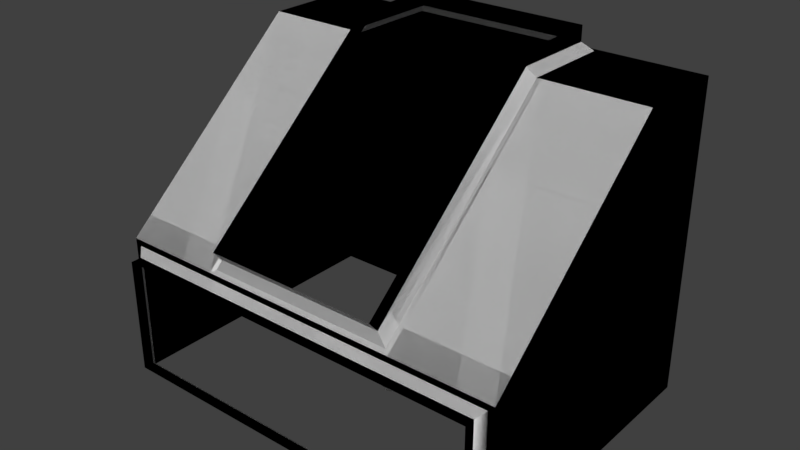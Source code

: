 # Source: SpaceSceneBase_02.blend  (saved by Blender 2.79.0; exported with 4.5.12 LTS)
import bpy
from mathutils import Matrix  # noqa: F401  (used for matrix-valued properties, if any)

bpy.ops.wm.read_factory_settings(use_empty=True)
scene = bpy.context.scene
scene.name = 'Scene'

# ---- collections
col_collection_1 = bpy.data.collections.new('Collection 1'); scene.collection.children.link(col_collection_1)

# ---- node groups
ng_auto_smooth = bpy.data.node_groups.new('Auto Smooth', 'GeometryNodeTree')
_s = ng_auto_smooth.interface.new_socket(name='Geometry', in_out='OUTPUT', socket_type='NodeSocketGeometry')
_s = ng_auto_smooth.interface.new_socket(name='Geometry', in_out='INPUT', socket_type='NodeSocketGeometry')
_s = ng_auto_smooth.interface.new_socket(name='Angle', in_out='INPUT', socket_type='NodeSocketFloat')
_s.subtype = 'ANGLE'
_s.min_value = 0.0
_s.max_value = 3.142
ng_auto_smooth.is_modifier = True
_N = ng_auto_smooth.nodes; _L = ng_auto_smooth.links
n0 = _N.new('NodeGroupOutput'); n0.name = 'Group Output'; n0.location = (480, -100)
n1 = _N.new('NodeGroupInput'); n1.name = 'Group Input'; n1.location = (-420, -300)
n2 = _N.new('NodeGroupInput'); n2.name = 'Group Input.001'; n2.location = (-60, -100)
n3 = _N.new('GeometryNodeSetShadeSmooth'); n3.name = 'Set Shade Smooth'; n3.location = (120, -100)
n3.domain = 'EDGE'
n4 = _N.new('GeometryNodeSetShadeSmooth'); n4.name = 'Set Shade Smooth.001'; n4.location = (300, -100)
n5 = _N.new('GeometryNodeInputMeshEdgeAngle'); n5.name = 'Edge Angle'; n5.location = (-420, -220)
n6 = _N.new('GeometryNodeInputEdgeSmooth'); n6.name = 'Is Edge Smooth'; n6.location = (-60, -160)
n7 = _N.new('GeometryNodeInputShadeSmooth'); n7.name = 'Is Face Smooth'; n7.location = (-240, -340)
n8 = _N.new('FunctionNodeBooleanMath'); n8.name = 'Boolean Math'; n8.location = (-60, -220)
n9 = _N.new('FunctionNodeCompare'); n9.name = 'Compare'; n9.location = (-240, -180)
n9.operation = 'LESS_EQUAL'
_L.new(n5.outputs[0], n9.inputs[0])
_L.new(n4.outputs[0], n0.inputs[0])
_L.new(n1.outputs[1], n9.inputs[1])
_L.new(n9.outputs[0], n8.inputs[0])
_L.new(n7.outputs[0], n8.inputs[1])
_L.new(n2.outputs[0], n3.inputs[0])
_L.new(n6.outputs[0], n3.inputs[1])
_L.new(n3.outputs[0], n4.inputs[0])
_L.new(n8.outputs[0], n3.inputs[2])
n0.is_active_output = True

# ---- world
world_world = bpy.data.worlds.new('World'); scene.world = world_world
world_world.color = (0.05088, 0.05088, 0.05088)
world_world.use_sun_shadow = False
world_world.sun_shadow_jitter_overblur = 0.0
world_world.cycles.sampling_method = 'MANUAL'

# ---- meshes
me_cylinder = bpy.data.meshes.new('Cylinder')
me_cylinder.from_pydata([(0.0, 1.0, -1.5), (0.0, 1.0, 0.006448), (0.7071, 0.7071, -1.5), (0.7071, 0.7071, 0.006448), (1.0, -4.371e-08, -1.5), (1.0, -4.371e-08, 0.006448), (0.7071, -0.7071, -1.5), (0.7071, -0.7071, 0.006448), (-8.742e-08, -1.0, -1.5), (-8.742e-08, -1.0, 0.006448), (-0.7071, -0.7071, -1.5), (-0.7071, -0.7071, 0.006448), (-1.0, 1.192e-08, -1.5), (-1.0, 1.192e-08, 0.006448), (-0.7071, 0.7071, -1.5), (-0.7071, 0.7071, 0.006448)], [], [(0, 1, 3, 2), (2, 3, 5, 4), (4, 5, 7, 6), (6, 7, 9, 8), (8, 9, 11, 10), (10, 11, 13, 12), (12, 13, 15, 14), (14, 15, 1, 0), (0, 2, 4, 6, 8, 10, 12, 14)])
me_cylinder.use_remesh_preserve_volume = False
me_cylinder.use_remesh_preserve_attributes = False
me_cylinder.use_mirror_vertex_groups = False
me_cylinder.update()
me_plane_001 = bpy.data.meshes.new('Plane.001')
me_plane_001.from_pydata([(-1.6, 1.15, 0.0), (1.6, 1.15, 0.0), (-1.6, -1.15, 0.0), (1.6, -1.15, 0.0), (-1.345, -0.8475, -0.002724), (-1.528, -0.6628, -0.002724), (-1.5, -0.6576, 0.02064), (-1.327, -0.8317, 0.02064), (-1.528, -0.4788, -0.002724), (-1.345, -0.2941, -0.002724), (-1.327, -0.3099, 0.02064), (-1.5, -0.4841, 0.02064), (-0.5318, -0.6628, -0.002724), (-0.7152, -0.8475, -0.002724), (-0.7331, -0.8317, 0.02064), (-0.5602, -0.6576, 0.02064), (-0.7152, -0.2941, -0.002724), (-0.5318, -0.4788, -0.002724), (-0.5602, -0.4841, 0.02064), (-0.7331, -0.3099, 0.02064), (-1.345, 0.2894, -0.002724), (-1.528, 0.4741, -0.002724), (-1.5, 0.4794, 0.02064), (-1.327, 0.3052, 0.02064), (-1.528, 0.6581, -0.002724), (-1.345, 0.8428, -0.002724), (-1.327, 0.827, 0.02064), (-1.5, 0.6529, 0.02064), (-0.5318, 0.4741, -0.002724), (-0.7152, 0.2894, -0.002724), (-0.7331, 0.3052, 0.02064), (-0.5602, 0.4794, 0.02064), (-0.7152, 0.8428, -0.002724), (-0.5318, 0.6581, -0.002724), (-0.5602, 0.6529, 0.02064), (-0.7331, 0.827, 0.02064), (-1.345, -0.2767, -0.002724), (-1.528, -0.092, -0.002724), (-1.5, -0.08676, 0.02064), (-1.327, -0.2609, 0.02064), (-1.528, 0.092, -0.002724), (-1.345, 0.2767, -0.002724), (-1.327, 0.2609, 0.02064), (-1.5, 0.08676, 0.02064), (-0.5318, -0.092, -0.002724), (-0.7152, -0.2767, -0.002724), (-0.7331, -0.2609, 0.02064), (-0.5602, -0.08676, 0.02064), (-0.7152, 0.2767, -0.002724), (-0.5318, 0.092, -0.002724), (-0.5602, 0.08676, 0.02064), (-0.7331, 0.2609, 0.02064), (0.7132, -0.2767, -0.002724), (0.5299, -0.092, -0.002724), (0.5583, -0.08676, 0.02064), (0.7312, -0.2609, 0.02064), (0.5299, 0.092, -0.002724), (0.7132, 0.2767, -0.002724), (0.7312, 0.2609, 0.02064), (0.5583, 0.08676, 0.02064), (1.526, -0.092, -0.002724), (1.343, -0.2767, -0.002724), (1.325, -0.2609, 0.02064), (1.498, -0.08676, 0.02064), (1.343, 0.2767, -0.002724), (1.526, 0.092, -0.002724), (1.498, 0.08676, 0.02064), (1.325, 0.2609, 0.02064), (0.7132, 0.2894, -0.002724), (0.5299, 0.4741, -0.002724), (0.5583, 0.4794, 0.02064), (0.7312, 0.3052, 0.02064), (0.5299, 0.6581, -0.002724), (0.7132, 0.8428, -0.002724), (0.7312, 0.827, 0.02064), (0.5583, 0.6529, 0.02064), (1.526, 0.4741, -0.002724), (1.343, 0.2894, -0.002724), (1.325, 0.3052, 0.02064), (1.498, 0.4794, 0.02064), (1.343, 0.8428, -0.002724), (1.526, 0.6581, -0.002724), (1.498, 0.6529, 0.02064), (1.325, 0.827, 0.02064), (0.7132, -0.8475, -0.002724), (0.5299, -0.6628, -0.002724), (0.5583, -0.6576, 0.02064), (0.7312, -0.8317, 0.02064), (0.5299, -0.4788, -0.002724), (0.7132, -0.2941, -0.002724), (0.7312, -0.3099, 0.02064), (0.5583, -0.4841, 0.02064), (1.526, -0.6628, -0.002724), (1.343, -0.8475, -0.002724), (1.325, -0.8317, 0.02064), (1.498, -0.6576, 0.02064), (1.343, -0.2941, -0.002724), (1.526, -0.4788, -0.002724), (1.498, -0.4841, 0.02064), (1.325, -0.3099, 0.02064), (-0.3149, -0.8475, -0.002724), (-0.4982, -0.6628, -0.002724), (-0.4699, -0.6576, 0.02064), (-0.2969, -0.8317, 0.02064), (-0.4982, -0.4788, -0.002724), (-0.3149, -0.2941, -0.002724), (-0.2969, -0.3099, 0.02064), (-0.4699, -0.4841, 0.02064), (0.4982, -0.6628, -0.002724), (0.3149, -0.8475, -0.002724), (0.2969, -0.8317, 0.02064), (0.4699, -0.6576, 0.02064), (0.3149, -0.2941, -0.002724), (0.4982, -0.4788, -0.002724), (0.4699, -0.4841, 0.02064), (0.2969, -0.3099, 0.02064), (-0.3149, 0.2894, -0.002724), (-0.4982, 0.4741, -0.002724), (-0.4699, 0.4794, 0.02064), (-0.2969, 0.3052, 0.02064), (-0.4982, 0.6581, -0.002724), (-0.3149, 0.8428, -0.002724), (-0.2969, 0.827, 0.02064), (-0.4699, 0.6529, 0.02064), (0.4982, 0.4741, -0.002724), (0.3149, 0.2894, -0.002724), (0.2969, 0.3052, 0.02064), (0.4699, 0.4794, 0.02064), (0.3149, 0.8428, -0.002724), (0.4982, 0.6581, -0.002724), (0.4699, 0.6529, 0.02064), (0.2969, 0.827, 0.02064), (-0.3149, -0.2767, -0.002724), (-0.4982, -0.092, -0.002724), (-0.4699, -0.08676, 0.02064), (-0.2969, -0.2609, 0.02064), (-0.4982, 0.092, -0.002724), (-0.3149, 0.2767, -0.002724), (-0.2969, 0.2609, 0.02064), (-0.4699, 0.08676, 0.02064), (0.4982, -0.092, -0.002724), (0.3149, -0.2767, -0.002724), (0.2969, -0.2609, 0.02064), (0.4699, -0.08676, 0.02064), (0.3149, 0.2767, -0.002724), (0.4982, 0.092, -0.002724), (0.4699, 0.08676, 0.02064), (0.2969, 0.2609, 0.02064)], [(14, 19), (7, 10), (30, 35), (23, 26), (46, 51), (39, 42), (62, 67), (55, 58), (78, 83), (71, 74), (94, 99), (87, 90), (110, 115), (103, 106), (126, 131), (119, 122), (142, 147), (135, 138)], [(3, 1, 0, 2), (13, 14, 7, 4), (17, 18, 15, 12), (18, 19, 10, 11, 6, 7, 14, 15), (5, 6, 11, 8), (9, 10, 19, 16), (4, 7, 6, 5), (10, 9, 8, 11), (18, 17, 16, 19), (14, 13, 12, 15), (29, 30, 23, 20), (33, 34, 31, 28), (34, 35, 26, 27, 22, 23, 30, 31), (21, 22, 27, 24), (25, 26, 35, 32), (20, 23, 22, 21), (26, 25, 24, 27), (34, 33, 32, 35), (30, 29, 28, 31), (45, 46, 39, 36), (49, 50, 47, 44), (50, 51, 42, 43, 38, 39, 46, 47), (37, 38, 43, 40), (41, 42, 51, 48), (36, 39, 38, 37), (42, 41, 40, 43), (50, 49, 48, 51), (46, 45, 44, 47), (61, 62, 55, 52), (65, 66, 63, 60), (66, 67, 58, 59, 54, 55, 62, 63), (53, 54, 59, 56), (57, 58, 67, 64), (52, 55, 54, 53), (58, 57, 56, 59), (66, 65, 64, 67), (62, 61, 60, 63), (77, 78, 71, 68), (81, 82, 79, 76), (82, 83, 74, 75, 70, 71, 78, 79), (69, 70, 75, 72), (73, 74, 83, 80), (68, 71, 70, 69), (74, 73, 72, 75), (82, 81, 80, 83), (78, 77, 76, 79), (93, 94, 87, 84), (97, 98, 95, 92), (98, 99, 90, 91, 86, 87, 94, 95), (85, 86, 91, 88), (89, 90, 99, 96), (84, 87, 86, 85), (90, 89, 88, 91), (98, 97, 96, 99), (94, 93, 92, 95), (109, 110, 103, 100), (113, 114, 111, 108), (114, 115, 106, 107, 102, 103, 110, 111), (101, 102, 107, 104), (105, 106, 115, 112), (100, 103, 102, 101), (106, 105, 104, 107), (114, 113, 112, 115), (110, 109, 108, 111), (125, 126, 119, 116), (129, 130, 127, 124), (130, 131, 122, 123, 118, 119, 126, 127), (117, 118, 123, 120), (121, 122, 131, 128), (116, 119, 118, 117), (122, 121, 120, 123), (130, 129, 128, 131), (126, 125, 124, 127), (141, 142, 135, 132), (145, 146, 143, 140), (146, 147, 138, 139, 134, 135, 142, 143), (133, 134, 139, 136), (137, 138, 147, 144), (132, 135, 134, 133), (138, 137, 136, 139), (146, 145, 144, 147), (142, 141, 140, 143)])
me_plane_001.use_remesh_preserve_volume = False
me_plane_001.use_remesh_preserve_attributes = False
me_plane_001.use_mirror_vertex_groups = False
me_plane_001.update()
me_plane = bpy.data.meshes.new('Plane')
me_plane.from_pydata([(-1.6, 1.15, 0.0), (1.6, 1.15, 0.0), (-1.6, 1.15, 2.462), (1.6, 1.15, 2.462), (-1.6, 1.15, 2.462), (1.6, 1.15, 2.462), (-1.6, 0.3982, 2.462), (1.6, 0.3982, 2.462), (-1.6, -1.15, 0.0), (1.6, -1.15, 0.0), (1.6, -1.15, 1.119), (-1.6, -1.15, 1.119), (-1.496, -1.288, 0.1036), (1.496, -1.288, 0.1036), (-1.496, -1.288, 1.015), (1.496, -1.288, 1.015), (-1.551, -1.15, 0.04892), (-1.496, -1.205, 0.1036), (1.496, -1.205, 0.1036), (1.551, -1.15, 0.04892), (-1.496, -1.205, 1.015), (-1.551, -1.15, 1.07), (1.551, -1.15, 1.07), (1.496, -1.205, 1.015), (0.8, 1.15, 2.462), (0.7482, -1.205, 1.015), (0.7482, -1.288, 1.015), (0.7755, -1.15, 1.07), (-0.8, 0.3982, 2.462), (-0.7482, -1.288, 1.015), (-0.7755, -1.15, 1.07), (-0.8, 1.15, 2.462), (-0.7482, -1.205, 1.015), (0.8, 0.3982, 2.462), (0.8, -1.15, 1.119), (-0.8, -1.15, 1.119), (-0.6945, 1.045, 2.651), (0.6945, 1.045, 2.651), (-0.6945, 0.3321, 2.639), (0.6945, 0.3321, 2.639), (0.6945, -1.194, 1.331), (-0.6945, -1.194, 1.331), (0.7621, 0.3982, 2.462), (0.6945, 0.3729, 2.53), (0.7621, -1.121, 1.144), (0.6945, -1.115, 1.239), (-0.7621, -1.121, 1.144), (-0.6945, -1.115, 1.239), (-0.6945, 1.045, 2.53), (-0.7621, 1.112, 2.462), (0.7621, 1.112, 2.462), (0.6945, 1.045, 2.53), (-0.7621, 0.3982, 2.462), (-0.6945, 0.3729, 2.53), (-1.6, 1.15, 0.0), (1.6, 1.15, 0.0), (-1.6, 1.15, 2.462), (1.6, 1.15, 2.462), (-1.6, 1.15, 2.462), (1.6, 1.15, 2.462), (-1.6, 0.3982, 2.462), (1.6, 0.3982, 2.462), (-1.6, -1.15, 0.0), (1.6, -1.15, 0.0), (1.6, -1.15, 1.119), (-1.6, -1.15, 1.119), (-1.496, -1.288, 0.1036), (1.496, -1.288, 0.1036), (-1.496, -1.288, 1.015), (1.496, -1.288, 1.015), (-1.551, -1.15, 0.04892), (-1.496, -1.205, 0.1036), (1.496, -1.205, 0.1036), (1.551, -1.15, 0.04892), (-1.496, -1.205, 1.015), (-1.551, -1.15, 1.07), (1.551, -1.15, 1.07), (1.496, -1.205, 1.015), (0.8, 1.15, 2.462), (0.7482, -1.205, 1.015), (0.7482, -1.288, 1.015), (0.7755, -1.15, 1.07), (-0.8, 0.3982, 2.462), (-0.7482, -1.288, 1.015), (-0.7755, -1.15, 1.07), (-0.8, 1.15, 2.462), (-0.7482, -1.205, 1.015), (0.8, 0.3982, 2.462), (0.8, -1.15, 1.119), (-0.8, -1.15, 1.119), (-0.6945, 1.045, 2.651), (0.6945, 1.045, 2.651), (-0.6945, 0.3321, 2.639), (0.6945, 0.3321, 2.639), (0.6945, -1.194, 1.331), (-0.6945, -1.194, 1.331), (0.7621, 0.3982, 2.462), (0.6945, 0.3729, 2.53), (0.7621, -1.121, 1.144), (0.6945, -1.115, 1.239), (-0.7621, -1.121, 1.144), (-0.6945, -1.115, 1.239), (-0.6945, 1.045, 2.53), (-0.7621, 1.112, 2.462), (0.7621, 1.112, 2.462), (0.6945, 1.045, 2.53), (-0.7621, 0.3982, 2.462), (-0.6945, 0.3729, 2.53)], [], [(0, 1, 3, 2), (1, 9, 10, 7, 5), (8, 0, 4, 6, 11), (33, 7, 10, 34), (24, 5, 7, 33), (17, 20, 14, 12), (25, 26, 29, 32), (23, 18, 13, 15), (25, 23, 15, 26), (21, 16, 8, 11), (16, 19, 9, 8), (19, 22, 10, 9), (30, 21, 11, 35), (17, 18, 19, 16), (32, 20, 21, 30), (20, 17, 16, 21), (22, 19, 18, 23), (18, 17, 12, 13), (49, 52, 28, 31), (25, 32, 30, 27), (30, 35, 34, 27), (22, 27, 34, 10), (23, 25, 27, 22), (6, 28, 35, 11), (4, 31, 28, 6), (20, 32, 29, 14), (50, 49, 31, 24), (53, 48, 36, 38), (43, 45, 40, 39), (45, 47, 41, 40), (52, 46, 35, 28), (47, 53, 38, 41), (44, 42, 33, 34), (48, 51, 37, 36), (46, 44, 34, 35), (42, 50, 24, 33), (49, 50, 51, 48), (50, 42, 43, 51), (42, 44, 45, 43), (44, 46, 47, 45), (53, 47, 46, 52), (48, 53, 52, 49), (51, 43, 39, 37), (54, 56, 57, 55), (55, 59, 61, 64, 63), (62, 65, 60, 58, 54), (87, 88, 64, 61), (78, 87, 61, 59), (71, 66, 68, 74), (79, 86, 83, 80), (77, 69, 67, 72), (79, 80, 69, 77), (75, 65, 62, 70), (70, 62, 63, 73), (73, 63, 64, 76), (84, 89, 65, 75), (71, 70, 73, 72), (86, 84, 75, 74), (74, 75, 70, 71), (76, 77, 72, 73), (72, 67, 66, 71), (103, 85, 82, 106), (79, 81, 84, 86), (84, 81, 88, 89), (76, 64, 88, 81), (77, 76, 81, 79), (60, 65, 89, 82), (58, 60, 82, 85), (74, 68, 83, 86), (104, 78, 85, 103), (107, 92, 90, 102), (97, 93, 94, 99), (99, 94, 95, 101), (106, 82, 89, 100), (101, 95, 92, 107), (98, 88, 87, 96), (102, 90, 91, 105), (100, 89, 88, 98), (96, 87, 78, 104), (103, 102, 105, 104), (104, 105, 97, 96), (96, 97, 99, 98), (98, 99, 101, 100), (107, 106, 100, 101), (102, 103, 106, 107), (105, 91, 93, 97)])
me_plane.use_remesh_preserve_volume = False
me_plane.use_remesh_preserve_attributes = False
me_plane.use_mirror_vertex_groups = False
me_plane.update()

# ---- objects
ob_cylinder = bpy.data.objects.new('Cylinder', me_cylinder)
ob_floor = bpy.data.objects.new('Floor', me_plane_001)
ob_room = bpy.data.objects.new('Room', me_plane)

# ---- transforms, parenting, visibility, modifiers, constraints
ob_cylinder.location = (0.0, 0.0, 0.0)
ob_cylinder.scale = (-0.2319, -0.2319, -0.2319)
ob_cylinder.lineart.crease_threshold = 0.0
ob_floor.location = (0.0, 0.0, 0.0)
ob_floor.hide_render = True
ob_floor.lineart.crease_threshold = 0.0
ob_room.location = (0.0, 0.0, 0.0)
ob_room.lineart.crease_threshold = 0.0
_m = ob_room.modifiers.new('Auto Smooth', 'NODES')
_m.node_group = ng_auto_smooth
_gi = [s.identifier for s in ng_auto_smooth.interface.items_tree if s.item_type == 'SOCKET' and s.in_out == 'INPUT']
_m[_gi[1]] = 0.5236  # Angle

# ---- collection membership
col_collection_1.objects.link(ob_cylinder)
col_collection_1.objects.link(ob_floor)
col_collection_1.objects.link(ob_room)

# ---- scene / render settings (as saved in the file)
scene.frame_start = 1; scene.frame_end = 250; scene.frame_set(1)
scene.render.engine = 'BLENDER_EEVEE_NEXT'
scene.render.resolution_percentage = 50
scene.render.dither_intensity = 0.0
scene.cycles.use_denoising = False
scene.cycles.samples = 128
scene.cycles.sampling_pattern = 'TABULATED_SOBOL'
scene.cycles.use_adaptive_sampling = False
scene.cycles.use_light_tree = False
scene.cycles.blur_glossy = 0.0
scene.cycles.sample_clamp_indirect = 0.0
scene.view_settings.view_transform = 'Standard'
bpy.context.view_layer.update()

# ---- added for rendering (the .blend has no active camera and no usable light): camera, sun
cam_auto = bpy.data.cameras.new('AutoCamera')
cam_auto.lens = 50.0
cam_auto.sensor_width = 36.0
cam_auto.clip_end = 1000.0
ob_auto_camera = bpy.data.objects.new('AutoCamera', cam_auto)
scene.collection.objects.link(ob_auto_camera)
ob_auto_camera.location = (4.4586, -5.41951, 4.8917)
ob_auto_camera.rotation_euler = (1.09748, -7.21219e-08, 0.694738)
scene.camera = ob_auto_camera
light_auto_sun = bpy.data.lights.new('AutoSun', 'SUN')
light_auto_sun.energy = 3.0
light_auto_sun.angle = 0.0523599
ob_auto_sun = bpy.data.objects.new('AutoSun', light_auto_sun)
scene.collection.objects.link(ob_auto_sun)
ob_auto_sun.rotation_euler = (0.872665, 0.174533, 0.523599)
bpy.context.view_layer.update()
